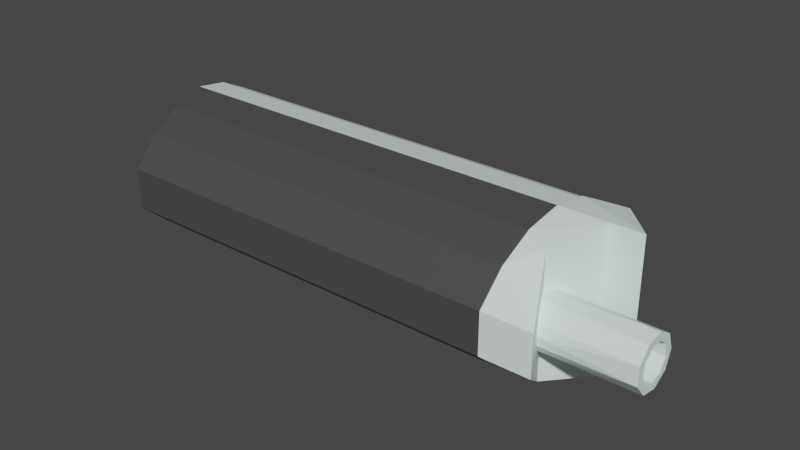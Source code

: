 # Source: Weapon-Raycast-Barrel.blend  (saved by Blender 2.80.75; exported with 4.5.12 LTS)
import bpy
from mathutils import Matrix  # noqa: F401  (used for matrix-valued properties, if any)

bpy.ops.wm.read_factory_settings(use_empty=True)
scene = bpy.context.scene
scene.name = 'Scene'

# ---- collections
col_collection = bpy.data.collections.new('Collection'); scene.collection.children.link(col_collection)

# ---- materials (node trees are filled in below, after node groups)
mat_bottom = bpy.data.materials.new('Bottom')
mat_bottom.alpha_threshold = 0.0
mat_bottom.use_transparent_shadow = False
mat_bottom.line_color = (0.0, 0.0, 0.0, 1.0)
mat_top = bpy.data.materials.new('Top')
mat_top.use_transparent_shadow = False

# ---- material node trees
mat_bottom.use_nodes = True; mat_bottom.node_tree.nodes.clear()
_N = mat_bottom.node_tree.nodes; _L = mat_bottom.node_tree.links
n0 = _N.new('ShaderNodeOutputMaterial'); n0.name = 'Material Output'; n0.location = (300, 300)
n1 = _N.new('ShaderNodeBsdfPrincipled'); n1.name = 'Principled BSDF'; n1.location = (10, 300)
n1.distribution = 'GGX'
n1.subsurface_method = 'BURLEY'
n1.inputs[0].default_value = (0.06681, 0.06681, 0.06681, 1.0)
n1.inputs[2].default_value = 0.4
n1.inputs[3].default_value = 1.45
n1.inputs[27].default_value = (0.0, 0.0, 0.0, 1.0)
n1.inputs[28].default_value = 1.0
_L.new(n1.outputs[0], n0.inputs[0])
n0.is_active_output = True
mat_top.use_nodes = True; mat_top.node_tree.nodes.clear()
_N = mat_top.node_tree.nodes; _L = mat_top.node_tree.links
n0 = _N.new('ShaderNodeOutputMaterial'); n0.name = 'Material Output'; n0.location = (300, 300)
n1 = _N.new('ShaderNodeBsdfPrincipled'); n1.name = 'Principled BSDF'; n1.location = (10, 300)
n1.distribution = 'GGX'
n1.subsurface_method = 'BURLEY'
n1.inputs[0].default_value = (0.8523, 1.0, 0.9711, 1.0)
n1.inputs[3].default_value = 1.45
n1.inputs[27].default_value = (0.0, 0.0, 0.0, 1.0)
n1.inputs[28].default_value = 1.0
_L.new(n1.outputs[0], n0.inputs[0])
n0.is_active_output = True

# ---- world
world_world = bpy.data.worlds.new('World'); scene.world = world_world
world_world.use_nodes = True; world_world.node_tree.nodes.clear()
_N = world_world.node_tree.nodes; _L = world_world.node_tree.links
n0 = _N.new('ShaderNodeOutputWorld'); n0.name = 'World Output'; n0.location = (300, 300)
n1 = _N.new('ShaderNodeBackground'); n1.name = 'Background'; n1.location = (10, 300)
n1.inputs[0].default_value = (0.05088, 0.05088, 0.05088, 1.0)
_L.new(n1.outputs[0], n0.inputs[0])
n0.is_active_output = True
world_world.color = (0.05088, 0.05088, 0.05088)
world_world.use_sun_shadow = False
world_world.sun_shadow_jitter_overblur = 0.0

# ---- meshes
me_sci_fi_raycasting_weapon_barrel = bpy.data.meshes.new('Sci-Fi Raycasting weapon Barrel')
me_sci_fi_raycasting_weapon_barrel.from_pydata([(0.0, 0.5, 0.45), (0.172, 0.2795, 0.634), (0.0, 0.5, 0.25), (0.172, 0.2795, 0.06598), (0.39, 0.0, 0.0), (0.39, 0.0, 0.7), (0.24, 0.0, 0.7), (0.24, 0.0, 0.0), (0.1157, -0.25, 0.225), (0.1395, -0.2978, 0.2345), (0.1157, -0.25, 0.05218), (0.1596, -0.3384, 0.2616), (0.24, -0.5, 0.25), (0.1731, -0.3655, 0.3022), (0.1778, -0.375, 0.35), (0.24, -0.5, 0.45), (0.1731, -0.3655, 0.3978), (0.1596, -0.3384, 0.4384), (0.1157, -0.25, 0.6478), (0.1395, -0.2978, 0.4655), (0.1157, -0.25, 0.475), (0.1395, -0.2022, 0.4655), (0.1596, -0.1616, 0.4384), (0.1731, -0.1345, 0.3978), (0.1778, -0.125, 0.35), (0.1731, -0.1345, 0.3022), (0.1596, -0.1616, 0.2616), (0.1395, -0.2022, 0.2345), (-2.2, 0.5, 0.25), (-2.2, 0.5, 0.45), (0.0, 0.3622, 0.1157), (0.0, 0.1901, 0.02962), (0.0, 0.0, 0.0), (0.0, -0.1901, 0.02962), (0.0, -0.3622, 0.1157), (0.0, -0.5, 0.25), (0.0, 0.1869, 0.03785), (0.0, 0.3575, 0.1232), (0.0, 0.3576, 0.5768), (0.0, 0.3622, 0.5843), (0.0, 0.1901, 0.6704), (0.0, 0.1869, 0.6621), (0.0, 0.0, 0.7), (0.0, -0.3575, 0.1232), (0.0, -0.1869, 0.03785), (0.0, -0.1901, 0.6704), (0.0, -0.3622, 0.5843), (0.0, -0.5, 0.45), (0.0, -0.1869, 0.6621), (0.0, -0.3575, 0.5768), (-2.137, 0.1869, 0.6621), (-2.137, 0.1869, 0.03785), (-2.1, 0.0, 0.7), (-2.1, 0.0, 0.0), (-2.063, -0.1869, 0.03785), (-2.172, 0.3575, 0.1232), (-2.172, 0.3576, 0.5768), (-2.063, -0.1869, 0.6621), (-2.028, -0.3575, 0.1232), (-2.028, -0.3575, 0.5768), (-2.0, -0.5, 0.45), (-2.0, -0.5, 0.25), (0.6, -0.3062, 0.283), (0.6, -0.3125, 0.2417), (0.6, -0.25, 0.2625), (0.6, -0.2283, 0.2269), (0.6, -0.1938, 0.283), (0.6, -0.1542, 0.2697), (0.6, -0.1638, 0.3348), (0.6, -0.125, 0.35), (0.6, -0.1742, 0.3938), (0.6, -0.1542, 0.4303), (0.6, -0.2201, 0.4322), (0.6, -0.2283, 0.4731), (0.6, -0.2799, 0.4322), (0.6, -0.3125, 0.4583), (0.6, -0.3258, 0.3938), (0.6, -0.3675, 0.3928), (0.6, -0.3362, 0.3348), (0.6, -0.3675, 0.3072), (0.0, -0.3062, 0.283), (0.0, -0.25, 0.2625), (0.0, -0.1938, 0.283), (0.0, -0.1638, 0.3348), (0.0, -0.1742, 0.3938), (0.0, -0.2201, 0.4322), (0.0, -0.2799, 0.4322), (0.0, -0.3258, 0.3938), (0.0, -0.3362, 0.3348)], [], [(0, 1, 2), (2, 1, 3), (3, 1, 4), (4, 1, 5), (5, 6, 4), (4, 6, 7), (8, 9, 10), (10, 9, 11), (10, 11, 12), (12, 11, 13), (12, 13, 14), (12, 14, 15), (15, 14, 16), (15, 16, 17), (15, 17, 18), (18, 17, 19), (18, 19, 20), (20, 21, 18), (18, 21, 6), (6, 21, 22), (6, 22, 23), (23, 24, 6), (6, 24, 7), (7, 24, 25), (7, 25, 26), (26, 27, 7), (7, 27, 10), (10, 27, 8), (2, 28, 0), (0, 28, 29), (2, 3, 30), (30, 3, 31), (31, 3, 7), (31, 7, 32), (32, 7, 33), (33, 7, 10), (33, 10, 34), (34, 10, 12), (34, 12, 35), (3, 4, 7), (32, 36, 31), (31, 36, 37), (31, 37, 30), (30, 37, 2), (0, 38, 39), (39, 38, 40), (40, 38, 41), (40, 41, 42), (35, 43, 34), (34, 43, 44), (34, 44, 33), (33, 44, 32), (6, 5, 40), (40, 5, 1), (40, 1, 39), (39, 1, 0), (40, 42, 6), (6, 42, 45), (6, 45, 18), (18, 45, 46), (18, 46, 15), (15, 46, 47), (42, 48, 45), (45, 48, 46), (46, 48, 49), (46, 49, 47), (50, 51, 52), (52, 51, 53), (52, 53, 54), (51, 50, 55), (55, 50, 56), (55, 56, 29), (29, 28, 55), (52, 54, 57), (57, 54, 58), (57, 58, 59), (59, 58, 60), (60, 58, 61), (29, 56, 0), (0, 56, 38), (38, 56, 50), (38, 50, 41), (41, 50, 52), (41, 52, 42), (52, 57, 42), (42, 57, 48), (48, 57, 59), (48, 59, 49), (49, 59, 60), (49, 60, 47), (12, 15, 35), (35, 15, 47), (35, 47, 61), (61, 47, 60), (35, 61, 43), (43, 61, 58), (43, 58, 44), (44, 58, 54), (44, 54, 32), (32, 54, 53), (32, 53, 36), (36, 53, 51), (36, 51, 37), (37, 51, 55), (37, 55, 2), (2, 55, 28), (62, 63, 64), (64, 63, 65), (64, 65, 66), (66, 65, 67), (66, 67, 68), (68, 67, 69), (68, 69, 70), (70, 69, 71), (70, 71, 72), (72, 71, 73), (72, 73, 74), (74, 73, 75), (74, 75, 76), (76, 75, 77), (76, 77, 78), (78, 77, 79), (78, 79, 62), (62, 79, 63), (67, 25, 69), (69, 25, 24), (69, 24, 23), (65, 27, 67), (67, 27, 26), (67, 26, 25), (27, 65, 8), (8, 65, 63), (8, 63, 9), (9, 63, 11), (11, 63, 79), (11, 79, 13), (13, 79, 14), (14, 79, 77), (14, 77, 16), (16, 77, 17), (17, 77, 75), (17, 75, 19), (19, 75, 73), (19, 73, 20), (20, 73, 21), (21, 73, 71), (21, 71, 22), (22, 71, 23), (23, 71, 69), (80, 62, 81), (81, 62, 64), (81, 64, 82), (82, 64, 66), (82, 66, 83), (83, 66, 68), (83, 68, 84), (84, 68, 70), (84, 70, 85), (85, 70, 72), (85, 72, 86), (86, 72, 74), (86, 74, 87), (87, 74, 76), (87, 76, 88), (88, 76, 78), (88, 78, 80), (80, 78, 62), (81, 82, 80), (80, 82, 88), (88, 82, 83), (88, 83, 87), (87, 83, 84), (87, 84, 86), (86, 84, 85)])
me_sci_fi_raycasting_weapon_barrel.polygons.foreach_set('material_index', [1, 1, 1, 1, 1, 1, 1, 1, 1, 1, 1, 1, 1, 1, 1, 1, 1, 1, 1, 1, 1, 1, 1, 1, 1, 1, 1, 1, 1, 1, 1, 1, 1, 1, 1, 1, 1, 1, 1, 1, 0, 0, 0, 0, 0, 0, 0, 0, 0, 0, 0, 0, 1, 1, 1, 1, 1, 1, 1, 1, 1, 1, 0, 0, 0, 0, 1, 1, 0, 1, 1, 1, 1, 0, 0, 0, 0, 0, 1, 1, 1, 1, 1, 1, 0, 0, 0, 0, 0, 0, 1, 1, 0, 0, 0, 0, 0, 0, 0, 0, 1, 1, 1, 1, 1, 1, 1, 1, 1, 1, 1, 1, 1, 1, 1, 1, 1, 1, 1, 1, 1, 1, 1, 1, 1, 1, 1, 1, 1, 1, 1, 1, 1, 1, 1, 1, 1, 1, 1, 1, 1, 1, 1, 1, 1, 1, 1, 1, 1, 1, 1, 1, 1, 1, 1, 1, 1, 1, 1, 1, 1, 1, 1, 1, 1, 1, 1, 1, 1, 1, 1, 1, 1, 1])
me_sci_fi_raycasting_weapon_barrel.materials.append(mat_bottom)
me_sci_fi_raycasting_weapon_barrel.materials.append(mat_top)
me_sci_fi_raycasting_weapon_barrel.use_remesh_preserve_volume = False
me_sci_fi_raycasting_weapon_barrel.use_remesh_preserve_attributes = False
me_sci_fi_raycasting_weapon_barrel.use_mirror_vertex_groups = False
me_sci_fi_raycasting_weapon_barrel.update()

# ---- objects
ob_sci_fi_raycasting_weapon_barrel = bpy.data.objects.new('Sci-Fi Raycasting weapon Barrel', me_sci_fi_raycasting_weapon_barrel)

# ---- transforms, parenting, visibility, modifiers, constraints
ob_sci_fi_raycasting_weapon_barrel.location = (0.0, 0.0, 0.0)
ob_sci_fi_raycasting_weapon_barrel.lineart.crease_threshold = 0.0

# ---- collection membership
col_collection.objects.link(ob_sci_fi_raycasting_weapon_barrel)

# ---- scene / render settings (as saved in the file)
scene.frame_start = 1; scene.frame_end = 250; scene.frame_set(1)
scene.render.engine = 'BLENDER_EEVEE_NEXT'
scene.cycles.use_denoising = False
scene.cycles.samples = 128
scene.cycles.sampling_pattern = 'TABULATED_SOBOL'
scene.cycles.use_adaptive_sampling = False
scene.cycles.use_light_tree = False
scene.view_settings.view_transform = 'Filmic'
bpy.context.view_layer.update()

# ---- added for rendering (the .blend has no active camera and no usable light): camera, sun
cam_auto = bpy.data.cameras.new('AutoCamera')
cam_auto.lens = 50.0
cam_auto.sensor_width = 36.0
cam_auto.clip_end = 1000.0
ob_auto_camera = bpy.data.objects.new('AutoCamera', cam_auto)
scene.collection.objects.link(ob_auto_camera)
ob_auto_camera.location = (2.0261, -3.39132, 2.61088)
ob_auto_camera.rotation_euler = (1.09748, -7.21219e-08, 0.694738)
scene.camera = ob_auto_camera
light_auto_sun = bpy.data.lights.new('AutoSun', 'SUN')
light_auto_sun.energy = 3.0
light_auto_sun.angle = 0.0523599
ob_auto_sun = bpy.data.objects.new('AutoSun', light_auto_sun)
scene.collection.objects.link(ob_auto_sun)
ob_auto_sun.rotation_euler = (0.872665, 0.174533, 0.523599)
bpy.context.view_layer.update()
